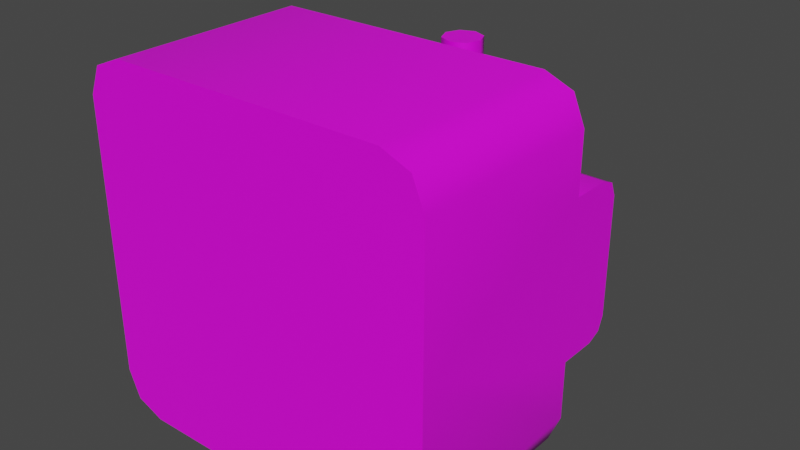 # Source: neptune_camera.blend  (saved by Blender 3.3.6; exported with 4.5.12 LTS)
import bpy
from mathutils import Matrix  # noqa: F401  (used for matrix-valued properties, if any)

bpy.ops.wm.read_factory_settings(use_empty=True)
scene = bpy.context.scene
scene.name = 'Scene'

# ---- collections
col_collection = bpy.data.collections.new('Collection'); scene.collection.children.link(col_collection)

# ---- images (referenced by path relative to the original .blend; pixels are not part of the script)
import os
ASSET_DIR = os.environ.get("B2B_ASSET_DIR", "")  # directory of the original .blend (textures are referenced by path, not embedded)
HERE = os.path.dirname(os.path.abspath(__file__))  # packed textures are extracted next to this script under _unpacked/

def load_image(name, relpath, width, height, colorspace="sRGB"):
    """Load a texture the original file referenced (path relative to the .blend, or extracted next to this script)."""
    p = next((c for c in (os.path.join(HERE, relpath), os.path.join(ASSET_DIR, relpath)) if relpath and os.path.exists(c)), "")
    if p:
        img = bpy.data.images.load(p, check_existing=True)
        img.name = name
    else:  # same state as the original file: an image datablock whose file is absent (Cycles renders it pink)
        img = bpy.data.images.new(name, width, height)
        img.source = "FILE"
        img.filepath = "//" + (relpath or name)
    img.colorspace_settings.name = colorspace
    return img
img_a1_psd = load_image('a1.psd', 'a1.psd', 1024, 1024, 'sRGB')

# ---- materials (node trees are filled in below, after node groups)
mat_material = bpy.data.materials.new('Material')
mat_material.alpha_threshold = 0.0
mat_material.roughness = 0.5
mat_material.line_color = (0.0, 0.0, 0.0, 1.0)

# ---- node groups
ng_auto_smooth = bpy.data.node_groups.new('Auto Smooth', 'GeometryNodeTree')
_s = ng_auto_smooth.interface.new_socket(name='Geometry', in_out='OUTPUT', socket_type='NodeSocketGeometry')
_s = ng_auto_smooth.interface.new_socket(name='Geometry', in_out='INPUT', socket_type='NodeSocketGeometry')
_s = ng_auto_smooth.interface.new_socket(name='Angle', in_out='INPUT', socket_type='NodeSocketFloat')
_s.subtype = 'ANGLE'
_s.min_value = 0.0
_s.max_value = 3.142
ng_auto_smooth.is_modifier = True
_N = ng_auto_smooth.nodes; _L = ng_auto_smooth.links
n0 = _N.new('NodeGroupOutput'); n0.name = 'Group Output'; n0.location = (480, -100)
n1 = _N.new('NodeGroupInput'); n1.name = 'Group Input'; n1.location = (-420, -300)
n2 = _N.new('NodeGroupInput'); n2.name = 'Group Input.001'; n2.location = (-60, -100)
n3 = _N.new('GeometryNodeSetShadeSmooth'); n3.name = 'Set Shade Smooth'; n3.location = (120, -100)
n3.domain = 'EDGE'
n4 = _N.new('GeometryNodeSetShadeSmooth'); n4.name = 'Set Shade Smooth.001'; n4.location = (300, -100)
n5 = _N.new('GeometryNodeInputMeshEdgeAngle'); n5.name = 'Edge Angle'; n5.location = (-420, -220)
n6 = _N.new('GeometryNodeInputEdgeSmooth'); n6.name = 'Is Edge Smooth'; n6.location = (-60, -160)
n7 = _N.new('GeometryNodeInputShadeSmooth'); n7.name = 'Is Face Smooth'; n7.location = (-240, -340)
n8 = _N.new('FunctionNodeBooleanMath'); n8.name = 'Boolean Math'; n8.location = (-60, -220)
n9 = _N.new('FunctionNodeCompare'); n9.name = 'Compare'; n9.location = (-240, -180)
n9.operation = 'LESS_EQUAL'
_L.new(n5.outputs[0], n9.inputs[0])
_L.new(n4.outputs[0], n0.inputs[0])
_L.new(n1.outputs[1], n9.inputs[1])
_L.new(n9.outputs[0], n8.inputs[0])
_L.new(n7.outputs[0], n8.inputs[1])
_L.new(n2.outputs[0], n3.inputs[0])
_L.new(n6.outputs[0], n3.inputs[1])
_L.new(n3.outputs[0], n4.inputs[0])
_L.new(n8.outputs[0], n3.inputs[2])
n0.is_active_output = True

# ---- material node trees
mat_material.use_nodes = True; mat_material.node_tree.nodes.clear()
_N = mat_material.node_tree.nodes; _L = mat_material.node_tree.links
n0 = _N.new('ShaderNodeOutputMaterial'); n0.name = 'Material Output'; n0.location = (300, 300)
n1 = _N.new('ShaderNodeBsdfPrincipled'); n1.name = 'Principled BSDF'; n1.location = (10, 300)
n1.distribution = 'GGX'
n1.subsurface_method = 'RANDOM_WALK_SKIN'
n1.inputs[3].default_value = 1.45
n1.inputs[27].default_value = (0.0, 0.0, 0.0, 1.0)
n1.inputs[28].default_value = 1.0
n2 = _N.new('ShaderNodeTexImage'); n2.name = 'Image Texture'; n2.location = (-280, 280)
n2.image = img_a1_psd
_L.new(n1.outputs[0], n0.inputs[0])
_L.new(n2.outputs[0], n1.inputs[0])
n0.is_active_output = True

# ---- world
world_world = bpy.data.worlds.new('World'); scene.world = world_world
world_world.use_nodes = True; world_world.node_tree.nodes.clear()
_N = world_world.node_tree.nodes; _L = world_world.node_tree.links
n0 = _N.new('ShaderNodeOutputWorld'); n0.name = 'World Output'; n0.location = (300, 300)
n1 = _N.new('ShaderNodeBackground'); n1.name = 'Background'; n1.location = (10, 300)
n1.inputs[0].default_value = (0.05088, 0.05088, 0.05088, 1.0)
_L.new(n1.outputs[0], n0.inputs[0])
n0.is_active_output = True
world_world.color = (0.05088, 0.05088, 0.05088)
world_world.use_sun_shadow = False
world_world.sun_shadow_jitter_overblur = 0.0

# ---- meshes
me_cube = bpy.data.meshes.new('Cube')
me_cube.from_pydata([(0.1125, 0.0875, 0.05), (0.1125, 0.0875, -0.05), (-0.1125, 0.0875, -0.05), (-0.1125, 0.0875, 0.05), (0.0875, 0.0875, -0.05), (0.0875, 0.0875, 0.05), (-0.0875, 0.0875, 0.05), (-0.0875, 0.0875, -0.05), (0.0875, 0.1125, 0.05), (0.0875, 0.125, 0.0375), (0.0875, 0.1213, 0.04634), (0.0875, 0.125, -0.0375), (0.0875, 0.1125, -0.05), (0.0875, 0.1213, -0.04634), (-0.1125, 0.1125, 0.05), (-0.1125, 0.125, 0.0375), (-0.1125, 0.1213, 0.04634), (-0.1125, 0.125, -0.0375), (-0.1125, 0.1125, -0.05), (-0.1125, 0.1213, -0.04634), (-0.0875, 0.1125, -0.05), (-0.0875, 0.125, -0.0375), (-0.0875, 0.1213, -0.04634), (-0.0875, 0.125, 0.0375), (-0.0875, 0.1125, 0.05), (-0.0875, 0.1213, 0.04634), (0.1125, 0.125, 0.0375), (0.1125, 0.1125, 0.05), (0.1125, 0.1213, 0.04634), (0.1125, 0.1125, -0.05), (0.1125, 0.125, -0.0375), (0.1125, 0.1213, -0.04634), (-4.232e-08, 0.075, 0.075), (-7.053e-08, 0.125, 0.06206), (-0.0375, 0.075, 0.06495), (-0.03103, 0.125, 0.05374), (-0.06495, 0.075, 0.0375), (-0.05374, 0.125, 0.03103), (-0.075, 0.075, 1.863e-09), (-0.06206, 0.125, 0.0), (-0.06495, 0.075, -0.0375), (-0.05374, 0.125, -0.03103), (-0.0375, 0.075, -0.06495), (-0.03103, 0.125, -0.05374), (-4.232e-08, 0.075, -0.075), (-7.053e-08, 0.125, -0.06206), (0.0375, 0.075, -0.06495), (0.03103, 0.125, -0.05374), (0.06495, 0.075, -0.0375), (0.05374, 0.125, -0.03103), (0.075, 0.075, 1.863e-09), (0.06206, 0.125, 0.0), (0.06495, 0.075, 0.0375), (0.05374, 0.125, 0.03103), (0.0375, 0.075, 0.06495), (0.03103, 0.125, 0.05374), (-0.0375, 0.1125, 0.06495), (-6.348e-08, 0.1125, 0.075), (-0.06495, 0.1125, 0.0375), (-0.075, 0.1125, 0.0), (-0.06495, 0.1125, -0.0375), (-0.0375, 0.1125, -0.06495), (-6.348e-08, 0.1125, -0.075), (0.0375, 0.1125, -0.06495), (0.06495, 0.1125, -0.0375), (0.075, 0.1125, 0.0), (0.06495, 0.1125, 0.0375), (0.0375, 0.1125, 0.06495), (-0.02456, 0.15, 0.04254), (-8.444e-08, 0.15, 0.04912), (-0.04254, 0.15, 0.02456), (-0.04912, 0.15, -1.008e-09), (-0.04254, 0.15, -0.02456), (-0.02456, 0.15, -0.04254), (-8.484e-08, 0.15, -0.04912), (0.02456, 0.15, -0.04254), (0.04254, 0.15, -0.02456), (0.04912, 0.15, -1.008e-09), (0.04254, 0.15, 0.02456), (0.02456, 0.15, 0.04254), (-0.03103, 0.15, 0.05374), (-8.464e-08, 0.15, 0.06206), (-0.05374, 0.15, 0.03103), (-0.06206, 0.15, -1.008e-09), (-0.05374, 0.15, -0.03103), (-0.03103, 0.15, -0.05374), (-8.464e-08, 0.15, -0.06206), (0.03103, 0.15, -0.05374), (0.05374, 0.15, -0.03103), (0.06206, 0.15, -1.008e-09), (0.05374, 0.15, 0.03103), (0.03103, 0.15, 0.05374), (-0.01809, 0.2, 0.03133), (-1.127e-07, 0.2, 0.03618), (-0.03133, 0.2, 0.01809), (-0.03618, 0.2, -7.441e-09), (-0.03133, 0.2, -0.01809), (-0.01809, 0.2, -0.03133), (-1.131e-07, 0.2, -0.03618), (0.01809, 0.2, -0.03133), (0.03133, 0.2, -0.01809), (0.03618, 0.2, -7.441e-09), (0.03133, 0.2, 0.01809), (0.01809, 0.2, 0.03133), (-0.02456, 0.2, 0.04254), (-1.127e-07, 0.2, 0.04912), (-0.04254, 0.2, 0.02456), (-0.04912, 0.2, -7.441e-09), (-0.04254, 0.2, -0.02456), (-0.02456, 0.2, -0.04254), (-1.131e-07, 0.2, -0.04912), (0.02456, 0.2, -0.04254), (0.04254, 0.2, -0.02456), (0.04912, 0.2, -7.441e-09), (0.04254, 0.2, 0.02456), (0.02456, 0.2, 0.04254), (-0.0125, 0.175, 0.02165), (-9.875e-08, 0.175, 0.025), (-0.02165, 0.175, 0.0125), (-0.025, 0.175, -4.244e-09), (-0.02165, 0.175, -0.0125), (-0.0125, 0.175, -0.02165), (-9.903e-08, 0.175, -0.025), (0.0125, 0.175, -0.02165), (0.02165, 0.175, -0.0125), (0.025, 0.175, -4.244e-09), (0.02165, 0.175, 0.0125), (0.0125, 0.175, 0.02165), (-7.406e-08, 0.1313, 0.04956), (-7.406e-08, 0.1313, 0.08706), (-0.004419, 0.1331, 0.04956), (-0.004419, 0.1331, 0.08706), (-0.00625, 0.1375, 0.04956), (-0.00625, 0.1375, 0.08706), (-0.00442, 0.1419, 0.04956), (-0.00442, 0.1419, 0.08706), (-8.111e-08, 0.1438, 0.04956), (-8.111e-08, 0.1438, 0.08706), (0.004419, 0.1419, 0.04956), (0.004419, 0.1419, 0.08706), (0.00625, 0.1375, 0.04956), (0.00625, 0.1375, 0.08706), (0.004419, 0.1331, 0.04956), (0.004419, 0.1331, 0.08706), (-7.735e-08, 0.1375, 0.07456), (-7.735e-08, 0.1375, 0.09956), (0.0875, -0.0375, -0.1125), (0.1125, -0.0375, -0.0875), (0.1052, -0.0375, -0.1052), (0.1125, -0.0375, 0.0875), (0.0875, -0.0375, 0.1125), (0.1052, -0.0375, 0.1052), (-0.1125, -0.0375, -0.0875), (-0.0875, -0.0375, -0.1125), (-0.1052, -0.0375, -0.1052), (-0.0875, -0.0375, 0.1125), (-0.1125, -0.0375, 0.0875), (-0.1052, -0.0375, 0.1052), (0.1125, 0.0875, -0.0875), (0.0875, 0.0875, -0.1125), (0.1052, 0.0875, -0.1052), (0.0875, 0.0875, 0.1125), (0.1125, 0.0875, 0.0875), (0.1052, 0.0875, 0.1052), (-0.1125, 0.0875, 0.0875), (-0.0875, 0.0875, 0.1125), (-0.1052, 0.0875, 0.1052), (-0.0875, 0.0875, -0.1125), (-0.1125, 0.0875, -0.0875), (-0.1052, 0.0875, -0.1052), (0.1125, -0.0375, 0.0), (-0.1125, -0.0375, 0.0), (-0.008839, 0.1287, 0.07456), (-7.053e-08, 0.125, 0.07456), (-0.0125, 0.1375, 0.07456), (-0.008839, 0.1463, 0.07456), (-8.464e-08, 0.15, 0.07456), (0.008839, 0.1463, 0.07456), (0.0125, 0.1375, 0.07456), (0.008839, 0.1287, 0.07456), (-0.008839, 0.1287, 0.09956), (-7.053e-08, 0.125, 0.09956), (-0.0125, 0.1375, 0.09956), (-0.008839, 0.1463, 0.09956), (-8.464e-08, 0.15, 0.09956), (0.008839, 0.1463, 0.09956), (0.0125, 0.1375, 0.09956), (0.008839, 0.1287, 0.09956)], [], [(158, 160, 159, 167, 169, 168, 2, 7, 4, 1), (171, 170, 149, 151, 150, 155, 157, 156), (171, 2, 168, 152), (146, 153, 167, 159), (7, 2, 18, 20), (1, 4, 12, 29), (5, 0, 27, 8), (3, 6, 24, 14), (4, 5, 8, 10, 9, 11, 13, 12), (21, 17, 15, 23), (6, 7, 20, 22, 21, 23, 25, 24), (29, 12, 13, 31), (31, 13, 11, 30), (20, 18, 19, 22), (22, 19, 17, 21), (14, 24, 25, 16), (16, 25, 23, 15), (8, 27, 28, 10), (10, 28, 26, 9), (9, 26, 30, 11), (32, 57, 56, 34), (34, 56, 58, 36), (36, 58, 59, 38), (38, 59, 60, 40), (40, 60, 61, 42), (42, 61, 62, 44), (44, 62, 63, 46), (46, 63, 64, 48), (48, 64, 65, 50), (50, 65, 66, 52), (51, 49, 88, 89), (52, 66, 67, 54), (54, 67, 57, 32), (33, 35, 56, 57), (35, 37, 58, 56), (37, 39, 59, 58), (39, 41, 60, 59), (41, 43, 61, 60), (43, 45, 62, 61), (45, 47, 63, 62), (47, 49, 64, 63), (49, 51, 65, 64), (51, 53, 66, 65), (53, 55, 67, 66), (55, 33, 57, 67), (73, 72, 108, 109), (45, 43, 85, 86), (39, 37, 82, 83), (53, 51, 89, 90), (47, 45, 86, 87), (41, 39, 83, 84), (55, 53, 90, 91), (35, 33, 81, 80), (49, 47, 87, 88), (43, 41, 84, 85), (33, 55, 91, 81), (37, 35, 80, 82), (155, 150, 161, 165), (76, 77, 89, 88), (112, 100, 101, 113), (97, 96, 120, 121), (69, 79, 115, 105), (70, 68, 104, 106), (77, 76, 112, 113), (74, 73, 109, 110), (71, 70, 106, 107), (78, 77, 113, 114), (75, 74, 110, 111), (72, 71, 107, 108), (79, 78, 114, 115), (68, 69, 105, 104), (76, 75, 111, 112), (5, 6, 3, 164, 166, 165, 161, 163, 162, 0), (4, 7, 6, 5), (93, 103, 127, 117), (94, 92, 116, 118), (101, 100, 124, 125), (98, 97, 121, 122), (95, 94, 118, 119), (102, 101, 125, 126), (99, 98, 122, 123), (96, 95, 119, 120), (103, 102, 126, 127), (92, 93, 117, 116), (100, 99, 123, 124), (128, 129, 131, 130), (130, 131, 133, 132), (132, 133, 135, 134), (134, 135, 137, 136), (136, 137, 139, 138), (138, 139, 141, 140), (140, 141, 143, 142), (142, 143, 129, 128), (173, 179, 187, 181), (178, 177, 185, 186), (176, 175, 183, 184), (174, 172, 180, 182), (179, 178, 186, 187), (177, 176, 184, 185), (175, 174, 182, 183), (172, 173, 181, 180), (146, 159, 160, 148), (148, 160, 158, 147), (161, 150, 151, 163), (163, 151, 149, 162), (167, 153, 154, 169), (169, 154, 152, 168), (155, 165, 166, 157), (157, 166, 164, 156), (170, 147, 158, 1), (152, 154, 153, 146, 148, 147, 170, 171), (149, 170, 0, 162), (0, 170, 1, 29, 31, 30, 26, 28, 27), (164, 3, 171, 156), (3, 14, 16, 15, 17, 19, 18, 2, 171), (72, 73, 85, 84), (106, 94, 95, 107), (71, 72, 84, 83), (79, 69, 81, 91), (73, 74, 86, 85), (70, 71, 83, 82), (77, 78, 90, 89), (101, 102, 114, 113), (90, 78, 79, 91), (81, 69, 68, 80), (74, 75, 87, 86), (68, 70, 82, 80), (97, 98, 110, 109), (96, 97, 109, 108), (95, 96, 108, 107), (98, 99, 111, 110), (88, 87, 75, 76), (105, 93, 92, 104), (105, 115, 103, 93), (114, 102, 103, 115), (92, 94, 106, 104), (112, 111, 99, 100), (144, 173, 172), (144, 172, 174), (144, 174, 175), (144, 175, 176), (144, 176, 177), (144, 177, 178), (144, 178, 179), (144, 179, 173), (145, 180, 181), (145, 182, 180), (145, 183, 182), (145, 184, 183), (145, 185, 184), (145, 186, 185), (145, 187, 186), (145, 181, 187)])
me_cube.polygons.foreach_set('use_smooth', [True] * 153)
_k = set([(33, 35), (33, 55), (35, 37), (37, 39), (39, 41), (41, 43), (43, 45), (45, 47), (47, 49), (49, 51), (51, 53), (53, 55), (56, 57), (56, 58), (57, 67), (58, 59), (59, 60), (60, 61), (61, 62), (62, 63), (63, 64), (64, 65), (65, 66), (66, 67)])
me_cube.attributes.new('sharp_edge', 'BOOLEAN', 'EDGE').data.foreach_set('value', [ (min(e.vertices), max(e.vertices)) in _k for e in me_cube.edges])
_uv = me_cube.uv_layers.new(name='UVMap')
_uv.uv.foreach_set('vector', [0.2525, 0.8043, 0.2582, 0.7905, 0.272, 0.7848, 0.4076, 0.7848, 0.4214, 0.7905, 0.4271, 0.8043, 0.4271, 0.8336, 0.4068, 0.8336, 0.2701, 0.8336, 0.2525, 0.8336, 0.4275, 0.6564, 0.2486, 0.6564, 0.2486, 0.588, 0.2544, 0.5742, 0.2682, 0.5685, 0.408, 0.5685, 0.4218, 0.5742, 0.4275, 0.588, 0.17, 0.3768, 0.06881, 0.3378, 0.06881, 0.3085, 0.17, 0.3085, 0.17, 0.8083, 0.17, 0.9451, 0.06881, 0.9451, 0.06881, 0.8083, 0.1673, 0.1934, 0.1673, 0.213, 0.1478, 0.213, 0.1478, 0.1934, 0.1673, 0.1934, 0.1673, 0.213, 0.1478, 0.213, 0.1478, 0.1934, 0.03974, 0.213, 0.03974, 0.1934, 0.05927, 0.1934, 0.05927, 0.213, 0.03974, 0.213, 0.03974, 0.1934, 0.05927, 0.1934, 0.05927, 0.213, 0.3802, 0.4092, 0.3802, 0.4873, 0.3606, 0.4873, 0.3537, 0.4845, 0.3509, 0.4776, 0.3509, 0.419, 0.3537, 0.4121, 0.3606, 0.4092, 0.1328, 0.1934, 0.1328, 0.213, 0.07422, 0.213, 0.07422, 0.1934, 0.3802, 0.4092, 0.3802, 0.4873, 0.3606, 0.4873, 0.3537, 0.4845, 0.3509, 0.4776, 0.3509, 0.419, 0.3537, 0.4121, 0.3606, 0.4092, 0.1478, 0.1934, 0.1478, 0.213, 0.1403, 0.213, 0.1403, 0.1934, 0.1403, 0.1934, 0.1403, 0.213, 0.1328, 0.213, 0.1328, 0.1934, 0.1478, 0.1934, 0.1478, 0.213, 0.1403, 0.213, 0.1403, 0.1934, 0.1403, 0.1934, 0.1403, 0.213, 0.1328, 0.213, 0.1328, 0.1934, 0.05927, 0.213, 0.05927, 0.1934, 0.06674, 0.1934, 0.06674, 0.213, 0.06674, 0.213, 0.06674, 0.1934, 0.07422, 0.1934, 0.07422, 0.213, 0.05927, 0.213, 0.05927, 0.1934, 0.06674, 0.1934, 0.06674, 0.213, 0.06674, 0.213, 0.06674, 0.1934, 0.07422, 0.1934, 0.07422, 0.213, 0.07422, 0.213, 0.07422, 0.1934, 0.1328, 0.1934, 0.1328, 0.213, 0.507, 0.4465, 0.5374, 0.4465, 0.5374, 0.4765, 0.507, 0.4765, 0.507, 0.4765, 0.5374, 0.4765, 0.5374, 0.5064, 0.507, 0.5064, 0.507, 0.5064, 0.5374, 0.5064, 0.5374, 0.5363, 0.507, 0.5363, 0.507, 0.5363, 0.5374, 0.5363, 0.5374, 0.5662, 0.507, 0.5662, 0.507, 0.5662, 0.5374, 0.5662, 0.5374, 0.5961, 0.507, 0.5961, 0.507, 0.5961, 0.5374, 0.5961, 0.5374, 0.626, 0.507, 0.626, 0.507, 0.267, 0.5374, 0.267, 0.5374, 0.2969, 0.507, 0.2969, 0.507, 0.2969, 0.5374, 0.2969, 0.5374, 0.3269, 0.507, 0.3269, 0.507, 0.3269, 0.5374, 0.3269, 0.5374, 0.3568, 0.507, 0.3568, 0.507, 0.3568, 0.5374, 0.3568, 0.5374, 0.3867, 0.507, 0.3867, 0.5076, 0.77, 0.5076, 0.7487, 0.5248, 0.7487, 0.5248, 0.77, 0.507, 0.3867, 0.5374, 0.3867, 0.5374, 0.4166, 0.507, 0.4166, 0.507, 0.4166, 0.5374, 0.4166, 0.5374, 0.4465, 0.507, 0.4465, 0.5491, 0.4465, 0.5491, 0.4765, 0.5374, 0.4765, 0.5374, 0.4465, 0.5491, 0.4765, 0.5491, 0.5064, 0.5374, 0.5064, 0.5374, 0.4765, 0.5491, 0.5064, 0.5491, 0.5363, 0.5374, 0.5363, 0.5374, 0.5064, 0.5491, 0.5363, 0.5491, 0.5662, 0.5374, 0.5662, 0.5374, 0.5363, 0.5491, 0.5662, 0.5491, 0.5961, 0.5374, 0.5961, 0.5374, 0.5662, 0.5491, 0.5961, 0.5491, 0.626, 0.5374, 0.626, 0.5374, 0.5961, 0.5491, 0.267, 0.5491, 0.2969, 0.5374, 0.2969, 0.5374, 0.267, 0.5491, 0.2969, 0.5491, 0.3269, 0.5374, 0.3269, 0.5374, 0.2969, 0.5491, 0.3269, 0.5491, 0.3568, 0.5374, 0.3568, 0.5374, 0.3269, 0.5491, 0.3568, 0.5491, 0.3867, 0.5374, 0.3867, 0.5374, 0.3568, 0.5491, 0.3867, 0.5491, 0.4166, 0.5374, 0.4166, 0.5374, 0.3867, 0.5491, 0.4166, 0.5491, 0.4465, 0.5374, 0.4465, 0.5374, 0.4166, 0.5367, 0.94, 0.5367, 0.9187, 0.5765, 0.9187, 0.5765, 0.94, 0.5076, 0.9613, 0.5076, 0.94, 0.5248, 0.94, 0.5248, 0.9613, 0.5076, 0.8975, 0.5076, 0.8762, 0.5248, 0.8762, 0.5248, 0.8975, 0.5076, 0.7912, 0.5076, 0.77, 0.5248, 0.77, 0.5248, 0.7912, 0.5076, 0.7275, 0.5076, 0.7062, 0.5248, 0.7062, 0.5248, 0.7275, 0.5076, 0.9187, 0.5076, 0.8975, 0.5248, 0.8975, 0.5248, 0.9187, 0.5076, 0.8125, 0.5076, 0.7912, 0.5248, 0.7912, 0.5248, 0.8125, 0.5076, 0.855, 0.5076, 0.8337, 0.5248, 0.8337, 0.5248, 0.855, 0.5076, 0.7487, 0.5076, 0.7275, 0.5248, 0.7275, 0.5248, 0.7487, 0.5076, 0.94, 0.5076, 0.9187, 0.5248, 0.9187, 0.5248, 0.94, 0.5076, 0.8337, 0.5076, 0.8125, 0.5248, 0.8125, 0.5248, 0.8337, 0.5076, 0.8762, 0.5076, 0.855, 0.5248, 0.855, 0.5248, 0.8762, 0.17, 0.4751, 0.17, 0.6118, 0.06881, 0.6118, 0.06881, 0.4751, 0.5367, 0.7487, 0.5367, 0.77, 0.5248, 0.77, 0.5248, 0.7487, 0.5765, 0.7487, 0.584, 0.7487, 0.584, 0.77, 0.5765, 0.77, 0.2676, 0.4742, 0.2676, 0.4608, 0.2486, 0.4608, 0.2486, 0.4742, 0.5367, 0.8337, 0.5367, 0.8125, 0.5765, 0.8125, 0.5765, 0.8337, 0.5367, 0.8762, 0.5367, 0.855, 0.5765, 0.855, 0.5765, 0.8762, 0.5367, 0.77, 0.5367, 0.7487, 0.5765, 0.7487, 0.5765, 0.77, 0.5367, 0.9613, 0.5367, 0.94, 0.5765, 0.94, 0.5765, 0.9613, 0.5367, 0.8975, 0.5367, 0.8762, 0.5765, 0.8762, 0.5765, 0.8975, 0.5367, 0.7912, 0.5367, 0.77, 0.5765, 0.77, 0.5765, 0.7912, 0.5367, 0.7275, 0.5367, 0.7062, 0.5765, 0.7062, 0.5765, 0.7275, 0.5367, 0.9187, 0.5367, 0.8975, 0.5765, 0.8975, 0.5765, 0.9187, 0.5367, 0.8125, 0.5367, 0.7912, 0.5765, 0.7912, 0.5765, 0.8125, 0.5367, 0.855, 0.5367, 0.8337, 0.5765, 0.8337, 0.5765, 0.855, 0.5367, 0.7487, 0.5367, 0.7275, 0.5765, 0.7275, 0.5765, 0.7487, 0.2701, 0.9118, 0.4068, 0.9118, 0.4271, 0.9118, 0.4271, 0.9411, 0.4206, 0.9549, 0.4068, 0.961, 0.2701, 0.961, 0.2562, 0.9549, 0.2525, 0.9411, 0.2525, 0.9118, 0.2701, 0.8336, 0.4068, 0.8336, 0.4068, 0.9118, 0.2701, 0.9118, 0.2676, 0.4071, 0.2676, 0.3937, 0.2486, 0.3937, 0.2486, 0.4071, 0.2676, 0.4339, 0.2676, 0.4205, 0.2486, 0.4205, 0.2486, 0.4339, 0.2676, 0.3669, 0.2676, 0.3534, 0.2486, 0.3534, 0.2486, 0.3669, 0.2676, 0.4876, 0.2676, 0.4742, 0.2486, 0.4742, 0.2486, 0.4876, 0.2676, 0.4474, 0.2676, 0.4339, 0.2486, 0.4339, 0.2486, 0.4474, 0.2676, 0.3803, 0.2676, 0.3669, 0.2486, 0.3669, 0.2486, 0.3803, 0.2676, 0.34, 0.2676, 0.3266, 0.2486, 0.3266, 0.2486, 0.34, 0.2676, 0.4608, 0.2676, 0.4474, 0.2486, 0.4474, 0.2486, 0.4608, 0.2676, 0.3937, 0.2676, 0.3803, 0.2486, 0.3803, 0.2486, 0.3937, 0.2676, 0.4205, 0.2676, 0.4071, 0.2486, 0.4071, 0.2486, 0.4205, 0.2676, 0.3534, 0.2676, 0.34, 0.2486, 0.34, 0.2486, 0.3534, 0.1413, 0.1005, 0.1413, 0.07119, 0.1451, 0.07119, 0.1451, 0.1005, 0.1451, 0.1005, 0.1451, 0.07119, 0.1488, 0.07119, 0.1488, 0.1005, 0.1488, 0.1005, 0.1488, 0.07119, 0.1525, 0.07119, 0.1525, 0.1005, 0.1525, 0.1005, 0.1525, 0.07119, 0.1563, 0.07119, 0.1563, 0.1005, 0.1563, 0.1005, 0.1563, 0.07119, 0.16, 0.07119, 0.16, 0.1005, 0.16, 0.1005, 0.16, 0.07119, 0.1637, 0.07119, 0.1637, 0.1005, 0.1637, 0.1005, 0.1637, 0.07119, 0.1675, 0.07119, 0.1675, 0.1005, 0.1675, 0.1005, 0.1675, 0.07119, 0.1712, 0.07119, 0.1712, 0.1005, 0.03967, 0.07647, 0.04714, 0.07647, 0.04714, 0.09581, 0.03967, 0.09581, 0.05461, 0.07647, 0.06209, 0.07647, 0.06209, 0.09581, 0.05461, 0.09581, 0.06956, 0.07647, 0.07704, 0.07647, 0.07704, 0.09581, 0.06956, 0.09581, 0.08451, 0.07647, 0.09199, 0.07647, 0.09199, 0.09581, 0.08451, 0.09581, 0.04714, 0.07647, 0.05461, 0.07647, 0.05461, 0.09581, 0.04714, 0.09581, 0.06209, 0.07647, 0.06956, 0.07647, 0.06956, 0.09581, 0.06209, 0.09581, 0.07704, 0.07647, 0.08451, 0.07647, 0.08451, 0.09581, 0.07704, 0.09581, 0.09199, 0.07647, 0.09946, 0.07647, 0.09946, 0.09581, 0.09199, 0.09581, 0.17, 0.8083, 0.06881, 0.8083, 0.06881, 0.7934, 0.17, 0.7934, 0.17, 0.7934, 0.06881, 0.7934, 0.06881, 0.7784, 0.17, 0.7784, 0.06881, 0.6118, 0.17, 0.6118, 0.17, 0.6268, 0.06881, 0.6268, 0.06881, 0.6268, 0.17, 0.6268, 0.17, 0.6417, 0.06881, 0.6417, 0.06881, 0.9451, 0.17, 0.9451, 0.17, 0.96, 0.06881, 0.96, 0.06881, 0.2935, 0.17, 0.2935, 0.17, 0.3085, 0.06881, 0.3085, 0.17, 0.4751, 0.06881, 0.4751, 0.06881, 0.4602, 0.17, 0.4602, 0.17, 0.4602, 0.06881, 0.4602, 0.06881, 0.4452, 0.17, 0.4452, 0.17, 0.7101, 0.17, 0.7784, 0.06881, 0.7784, 0.06881, 0.7491, 0.4275, 0.7247, 0.4218, 0.7386, 0.408, 0.7443, 0.2682, 0.7443, 0.2544, 0.7386, 0.2486, 0.7247, 0.2486, 0.6564, 0.4275, 0.6564, 0.17, 0.6417, 0.17, 0.7101, 0.06881, 0.671, 0.06881, 0.6417, 0.06881, 0.671, 0.17, 0.7101, 0.06881, 0.7491, 0.05074, 0.7491, 0.04384, 0.7463, 0.04098, 0.7394, 0.04098, 0.6808, 0.04384, 0.6739, 0.05074, 0.671, 0.06881, 0.4452, 0.06881, 0.4159, 0.17, 0.3768, 0.17, 0.4452, 0.06881, 0.4159, 0.05074, 0.4159, 0.04384, 0.413, 0.04098, 0.4061, 0.04098, 0.3475, 0.04384, 0.3406, 0.05074, 0.3378, 0.06881, 0.3378, 0.17, 0.3768, 0.5367, 0.9187, 0.5367, 0.94, 0.5248, 0.94, 0.5248, 0.9187, 0.5765, 0.8762, 0.584, 0.8762, 0.584, 0.8975, 0.5765, 0.8975, 0.5367, 0.8975, 0.5367, 0.9187, 0.5248, 0.9187, 0.5248, 0.8975, 0.5367, 0.8125, 0.5367, 0.8337, 0.5248, 0.8337, 0.5248, 0.8125, 0.5367, 0.94, 0.5367, 0.9613, 0.5248, 0.9613, 0.5248, 0.94, 0.5367, 0.8762, 0.5367, 0.8975, 0.5248, 0.8975, 0.5248, 0.8762, 0.5367, 0.77, 0.5367, 0.7912, 0.5248, 0.7912, 0.5248, 0.77, 0.584, 0.77, 0.584, 0.7912, 0.5765, 0.7912, 0.5765, 0.77, 0.5248, 0.7912, 0.5367, 0.7912, 0.5367, 0.8125, 0.5248, 0.8125, 0.5248, 0.8337, 0.5367, 0.8337, 0.5367, 0.855, 0.5248, 0.855, 0.5367, 0.7062, 0.5367, 0.7275, 0.5248, 0.7275, 0.5248, 0.7062, 0.5367, 0.855, 0.5367, 0.8762, 0.5248, 0.8762, 0.5248, 0.855, 0.584, 0.94, 0.584, 0.9613, 0.5765, 0.9613, 0.5765, 0.94, 0.584, 0.9187, 0.584, 0.94, 0.5765, 0.94, 0.5765, 0.9187, 0.584, 0.8975, 0.584, 0.9187, 0.5765, 0.9187, 0.5765, 0.8975, 0.584, 0.7062, 0.584, 0.7275, 0.5765, 0.7275, 0.5765, 0.7062, 0.5248, 0.7487, 0.5248, 0.7275, 0.5367, 0.7275, 0.5367, 0.7487, 0.5765, 0.8337, 0.584, 0.8337, 0.584, 0.855, 0.5765, 0.855, 0.5765, 0.8337, 0.5765, 0.8125, 0.584, 0.8125, 0.584, 0.8337, 0.5765, 0.7912, 0.584, 0.7912, 0.584, 0.8125, 0.5765, 0.8125, 0.584, 0.855, 0.584, 0.8762, 0.5765, 0.8762, 0.5765, 0.855, 0.5765, 0.7487, 0.5765, 0.7275, 0.584, 0.7275, 0.584, 0.7487, 0.04856, 0.06719, 0.04482, 0.05817, 0.05229, 0.05817, 0.04856, 0.06719, 0.05229, 0.05817, 0.05758, 0.06345, 0.04856, 0.06719, 0.05758, 0.06345, 0.05758, 0.07093, 0.04856, 0.06719, 0.05758, 0.07093, 0.05229, 0.07621, 0.04856, 0.06719, 0.05229, 0.07621, 0.04482, 0.07621, 0.04856, 0.06719, 0.04482, 0.07621, 0.03953, 0.07093, 0.04856, 0.06719, 0.03953, 0.07093, 0.03953, 0.06345, 0.04856, 0.06719, 0.03953, 0.06345, 0.04482, 0.05817, 0.04894, 0.1048, 0.04521, 0.1139, 0.03992, 0.1086, 0.04894, 0.1048, 0.05268, 0.1139, 0.04521, 0.1139, 0.04894, 0.1048, 0.05797, 0.1086, 0.05268, 0.1139, 0.04894, 0.1048, 0.05797, 0.1011, 0.05797, 0.1086, 0.04894, 0.1048, 0.05268, 0.09581, 0.05797, 0.1011, 0.04894, 0.1048, 0.04521, 0.09581, 0.05268, 0.09581, 0.04894, 0.1048, 0.03992, 0.1011, 0.04521, 0.09581, 0.04894, 0.1048, 0.03992, 0.1086, 0.03992, 0.1011])
me_cube.materials.append(mat_material)
me_cube.use_mirror_vertex_groups = False
me_cube.update()
me_cube_001 = bpy.data.meshes.new('Cube.001')
me_cube_001.from_pydata([(-1.025e-07, 0.1813, -3.725e-09), (-0.0125, 0.175, 0.02165), (-9.875e-08, 0.175, 0.025), (-0.02165, 0.175, 0.0125), (-0.025, 0.175, -4.244e-09), (-0.02165, 0.175, -0.0125), (-0.0125, 0.175, -0.02165), (-9.903e-08, 0.175, -0.025), (0.0125, 0.175, -0.02165), (0.02165, 0.175, -0.0125), (0.025, 0.175, -4.244e-09), (0.02165, 0.175, 0.0125), (0.0125, 0.175, 0.02165), (-0.006326, 0.1787, 0.01096), (-1.01e-07, 0.1787, 0.01265), (-0.01096, 0.1787, 0.006326), (-0.01265, 0.1787, -3.984e-09), (-0.01096, 0.1787, -0.006326), (-0.006326, 0.1787, -0.01096), (-1.011e-07, 0.1787, -0.01265), (0.006326, 0.1787, -0.01096), (0.01096, 0.1787, -0.006326), (0.01265, 0.1787, -3.985e-09), (0.01096, 0.1787, 0.006326), (0.006326, 0.1787, 0.01096)], [], [(14, 2, 12, 24), (24, 12, 11, 23), (23, 11, 10, 22), (22, 10, 9, 21), (21, 9, 8, 20), (20, 8, 7, 19), (19, 7, 6, 18), (18, 6, 5, 17), (17, 5, 4, 16), (16, 4, 3, 15), (15, 3, 1, 13), (13, 1, 2, 14), (0, 13, 14), (0, 15, 13), (0, 16, 15), (0, 17, 16), (0, 18, 17), (0, 19, 18), (0, 20, 19), (0, 21, 20), (0, 22, 21), (0, 23, 22), (0, 24, 23), (0, 14, 24)])
me_cube_001.polygons.foreach_set('use_smooth', [True] * 24)
_uv = me_cube_001.uv_layers.new(name='UVMap')
_uv.uv.foreach_set('vector', [0.2608, 0.2317, 0.2536, 0.2388, 0.2485, 0.2298, 0.2583, 0.2273, 0.2583, 0.2273, 0.2485, 0.2298, 0.2485, 0.2195, 0.2583, 0.2222, 0.2583, 0.2222, 0.2485, 0.2195, 0.2536, 0.2106, 0.2608, 0.2178, 0.2608, 0.2178, 0.2536, 0.2106, 0.2626, 0.2054, 0.2652, 0.2152, 0.2652, 0.2152, 0.2626, 0.2054, 0.2729, 0.2054, 0.2703, 0.2152, 0.2703, 0.2152, 0.2729, 0.2054, 0.2819, 0.2106, 0.2747, 0.2177, 0.2747, 0.2177, 0.2819, 0.2106, 0.287, 0.2195, 0.2772, 0.2221, 0.2772, 0.2221, 0.287, 0.2195, 0.287, 0.2298, 0.2773, 0.2272, 0.2773, 0.2272, 0.287, 0.2298, 0.2819, 0.2388, 0.2747, 0.2316, 0.2747, 0.2316, 0.2819, 0.2388, 0.2729, 0.244, 0.2703, 0.2342, 0.2703, 0.2342, 0.2729, 0.244, 0.2626, 0.244, 0.2652, 0.2342, 0.2652, 0.2342, 0.2626, 0.244, 0.2536, 0.2388, 0.2608, 0.2317, 0.2678, 0.2247, 0.2652, 0.2342, 0.2608, 0.2317, 0.2678, 0.2247, 0.2703, 0.2342, 0.2652, 0.2342, 0.2678, 0.2247, 0.2747, 0.2316, 0.2703, 0.2342, 0.2678, 0.2247, 0.2773, 0.2272, 0.2747, 0.2316, 0.2678, 0.2247, 0.2772, 0.2221, 0.2773, 0.2272, 0.2678, 0.2247, 0.2747, 0.2177, 0.2772, 0.2221, 0.2678, 0.2247, 0.2703, 0.2152, 0.2747, 0.2177, 0.2678, 0.2247, 0.2652, 0.2152, 0.2703, 0.2152, 0.2678, 0.2247, 0.2608, 0.2178, 0.2652, 0.2152, 0.2678, 0.2247, 0.2583, 0.2222, 0.2608, 0.2178, 0.2678, 0.2247, 0.2583, 0.2273, 0.2583, 0.2222, 0.2678, 0.2247, 0.2608, 0.2317, 0.2583, 0.2273])
me_cube_001.materials.append(mat_material)
me_cube_001.use_mirror_vertex_groups = False
me_cube_001.update()

# ---- objects
ob_mesh = bpy.data.objects.new('mesh', me_cube)
ob_lense = bpy.data.objects.new('lense', me_cube_001)

# ---- transforms, parenting, visibility, modifiers, constraints
ob_mesh.location = (0.0, 0.0, 0.0)
ob_mesh.lock_rotations_4d = False
ob_mesh.empty_display_type = 'ARROWS'
ob_mesh.lineart.crease_threshold = 0.0
_m = ob_mesh.modifiers.new('Auto Smooth', 'NODES')
_m.node_group = ng_auto_smooth
_gi = [s.identifier for s in ng_auto_smooth.interface.items_tree if s.item_type == 'SOCKET' and s.in_out == 'INPUT']
_m[_gi[1]] = 1.047  # Angle
ob_lense.location = (0.0, 0.0, 0.0)
ob_lense.lock_rotations_4d = False
ob_lense.empty_display_type = 'ARROWS'
ob_lense.lineart.crease_threshold = 0.0
_m = ob_lense.modifiers.new('Auto Smooth', 'NODES')
_m.node_group = ng_auto_smooth
_gi = [s.identifier for s in ng_auto_smooth.interface.items_tree if s.item_type == 'SOCKET' and s.in_out == 'INPUT']
_m[_gi[1]] = 1.047  # Angle

# ---- collection membership
col_collection.objects.link(ob_mesh)
col_collection.objects.link(ob_lense)

# ---- scene / render settings (as saved in the file)
scene.frame_start = 1; scene.frame_end = 250; scene.frame_set(1)
scene.render.engine = 'CYCLES'
scene.cycles.sampling_pattern = 'TABULATED_SOBOL'
scene.cycles.use_light_tree = False
scene.cycles.bake_type = 'AO'
scene.eevee.use_gtao = True
scene.eevee.gtao_distance = 1.0
scene.view_settings.view_transform = 'Filmic'
bpy.context.view_layer.update()

# ---- added for rendering (the .blend has no active camera and no usable light): camera, sun
cam_auto = bpy.data.cameras.new('AutoCamera')
cam_auto.lens = 50.0
cam_auto.sensor_width = 36.0
cam_auto.clip_end = 1000.0
ob_auto_camera = bpy.data.objects.new('AutoCamera', cam_auto)
scene.collection.objects.link(ob_auto_camera)
ob_auto_camera.location = (0.367369, -0.359593, 0.293895)
ob_auto_camera.rotation_euler = (1.09748, -7.21219e-08, 0.694738)
scene.camera = ob_auto_camera
light_auto_sun = bpy.data.lights.new('AutoSun', 'SUN')
light_auto_sun.energy = 3.0
light_auto_sun.angle = 0.0523599
ob_auto_sun = bpy.data.objects.new('AutoSun', light_auto_sun)
scene.collection.objects.link(ob_auto_sun)
ob_auto_sun.rotation_euler = (0.872665, 0.174533, 0.523599)
bpy.context.view_layer.update()
